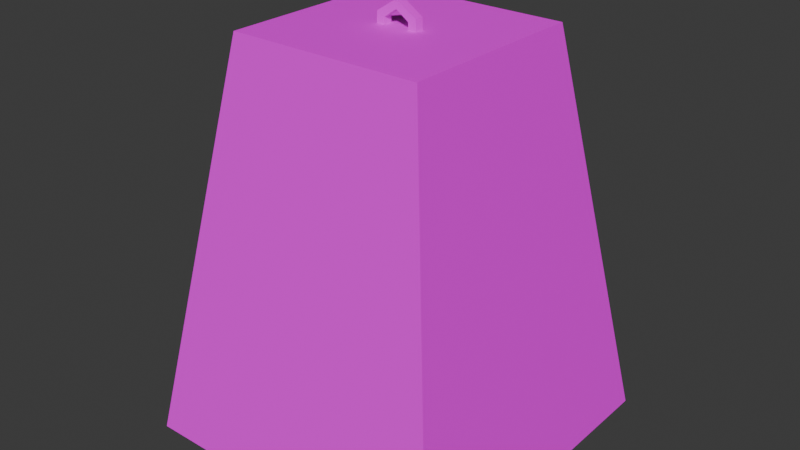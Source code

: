 # Source: DragonTeethSingle01.blend  (saved by Blender 4.2.66; exported with 4.5.12 LTS)
import bpy
from mathutils import Matrix  # noqa: F401  (used for matrix-valued properties, if any)

bpy.ops.wm.read_factory_settings(use_empty=True)
scene = bpy.context.scene
scene.name = 'Scene'

# ---- collections
col_collection = bpy.data.collections.new('Collection'); scene.collection.children.link(col_collection)

# ---- images (referenced by path relative to the original .blend; pixels are not part of the script)
import os
ASSET_DIR = os.environ.get("B2B_ASSET_DIR", "")  # directory of the original .blend (textures are referenced by path, not embedded)
HERE = os.path.dirname(os.path.abspath(__file__))  # packed textures are extracted next to this script under _unpacked/

def load_image(name, relpath, width, height, colorspace="sRGB"):
    """Load a texture the original file referenced (path relative to the .blend, or extracted next to this script)."""
    p = next((c for c in (os.path.join(HERE, relpath), os.path.join(ASSET_DIR, relpath)) if relpath and os.path.exists(c)), "")
    if p:
        img = bpy.data.images.load(p, check_existing=True)
        img.name = name
    else:  # same state as the original file: an image datablock whose file is absent (Cycles renders it pink)
        img = bpy.data.images.new(name, width, height)
        img.source = "FILE"
        img.filepath = "//" + (relpath or name)
    img.colorspace_settings.name = colorspace
    return img
img_dragonteeth01_a_jpg = load_image('DragonTeeth01_a.jpg', 'DragonTeeth01_a.jpg', 1024, 1024, 'sRGB')

# ---- materials (node trees are filled in below, after node groups)
mat_primary = bpy.data.materials.new('Primary')
mat_primary.alpha_threshold = 0.0
mat_primary.use_transparent_shadow = False
mat_primary.roughness = 0.5
mat_primary.line_color = (0.0, 0.0, 0.0, 1.0)

# ---- material node trees
mat_primary.use_nodes = True; mat_primary.node_tree.nodes.clear()
_N = mat_primary.node_tree.nodes; _L = mat_primary.node_tree.links
n0 = _N.new('ShaderNodeOutputMaterial'); n0.name = 'Material Output'; n0.location = (300, 300)
n1 = _N.new('ShaderNodeBsdfPrincipled'); n1.name = 'Principled BSDF'; n1.location = (10, 300)
n1.inputs[3].default_value = 1.45
n1.inputs[13].default_value = 0.05
n2 = _N.new('ShaderNodeTexImage'); n2.name = 'Image Texture'; n2.location = (-280, 280)
n2.image = img_dragonteeth01_a_jpg
n2.interpolation = 'Closest'
_L.new(n1.outputs[0], n0.inputs[0])
_L.new(n2.outputs[0], n1.inputs[0])
n0.is_active_output = True

# ---- world
world_world = bpy.data.worlds.new('World'); scene.world = world_world
world_world.use_nodes = True; world_world.node_tree.nodes.clear()
_N = world_world.node_tree.nodes; _L = world_world.node_tree.links
n0 = _N.new('ShaderNodeOutputWorld'); n0.name = 'World Output'; n0.location = (300, 300)
n1 = _N.new('ShaderNodeBackground'); n1.name = 'Background'; n1.location = (10, 300)
n1.inputs[0].default_value = (0.05088, 0.05088, 0.05088, 1.0)
_L.new(n1.outputs[0], n0.inputs[0])
n0.is_active_output = True
world_world.color = (0.05088, 0.05088, 0.05088)
world_world.sun_shadow_jitter_overblur = 0.0

# ---- meshes
me_cube_001 = bpy.data.meshes.new('Cube.001')
me_cube_001.from_pydata([(-0.5624, -0.5624, 0.0), (-0.3374, -0.3374, 1.375), (-0.5624, 0.5624, 0.0), (-0.3374, 0.3374, 1.375), (0.5624, -0.5624, 0.0), (0.3374, -0.3374, 1.375), (0.5624, 0.5624, 0.0), (0.3374, 0.3374, 1.375), (-0.07492, -0.01552, 1.375), (-0.0732, -0.01552, 1.413), (-0.07492, 0.01552, 1.375), (-0.0732, 0.01552, 1.413), (-0.0456, -0.01552, 1.375), (-0.0456, -0.01552, 1.399), (-0.0456, 0.01552, 1.375), (-0.0456, 0.01552, 1.399), (-0.001347, -0.01552, 1.46), (-0.001347, 0.01552, 1.46), (-0.001347, 0.01552, 1.43), (-0.001347, -0.01552, 1.43), (0.07223, 0.01552, 1.375), (0.07051, 0.01552, 1.413), (0.07223, -0.01552, 1.375), (0.07051, -0.01552, 1.413), (0.04291, 0.01552, 1.375), (0.04291, 0.01552, 1.399), (0.04291, -0.01552, 1.375), (0.04291, -0.01552, 1.399)], [], [(0, 1, 3, 2), (2, 3, 7, 6), (6, 7, 5, 4), (4, 5, 1, 0), (7, 3, 1, 5), (8, 9, 11, 10), (10, 11, 15, 14), (14, 15, 13, 12), (12, 13, 9, 8), (15, 11, 17, 18), (13, 15, 18, 19), (11, 9, 16, 17), (9, 13, 19, 16), (20, 21, 23, 22), (22, 23, 27, 26), (26, 27, 25, 24), (24, 25, 21, 20), (27, 23, 16, 19), (25, 27, 19, 18), (23, 21, 17, 16), (21, 25, 18, 17)])
_uv = me_cube_001.uv_layers.new(name='UVMap')
_uv.uv.foreach_set('vector', [1.0, 0.0, 0.8984, 0.6172, 0.6016, 0.6172, 0.5, 0.0, 1.0, 0.0, 0.8984, 0.6172, 0.6016, 0.6172, 0.5, 0.0, 0.5, 0.0, 0.3984, 0.6172, 0.1016, 0.6172, 0.0, 0.0, 0.5, 0.0, 0.3984, 0.6172, 0.1016, 0.6172, 0.0, 0.0, 0.6641, 0.6641, 0.3359, 0.6641, 0.3359, 0.3359, 0.6641, 0.3359, 0.2891, 0.9062, 0.3594, 0.9062, 0.3594, 0.9766, 0.2891, 0.9766, 0.2891, 0.8516, 0.3594, 0.8516, 0.3594, 0.9062, 0.2891, 0.9062, 0.2891, 0.9062, 0.3594, 0.9062, 0.3594, 0.9766, 0.2891, 0.9766, 0.2891, 0.8516, 0.3594, 0.8516, 0.3594, 0.9062, 0.2891, 0.9062, 0.3594, 0.9062, 0.3594, 0.8516, 0.4844, 0.8516, 0.4844, 0.9062, 0.3594, 0.9766, 0.3594, 0.9062, 0.4844, 0.9062, 0.4844, 0.9766, 0.3594, 0.9766, 0.3594, 0.9062, 0.4844, 0.9062, 0.4844, 0.9766, 0.3594, 0.9062, 0.3594, 0.8516, 0.4844, 0.8516, 0.4844, 0.9062, 0.6797, 0.9766, 0.6172, 0.9766, 0.6172, 0.9062, 0.6797, 0.9062, 0.6797, 0.9062, 0.6172, 0.9062, 0.6172, 0.8516, 0.6797, 0.8516, 0.6797, 0.9766, 0.6172, 0.9766, 0.6172, 0.9062, 0.6797, 0.9062, 0.6797, 0.9062, 0.6172, 0.9062, 0.6172, 0.8516, 0.6797, 0.8516, 0.6172, 0.8516, 0.6172, 0.9062, 0.4844, 0.9062, 0.4844, 0.8516, 0.6172, 0.9062, 0.6172, 0.9766, 0.4844, 0.9766, 0.4844, 0.9062, 0.6172, 0.9062, 0.6172, 0.9766, 0.4844, 0.9766, 0.4844, 0.9062, 0.6172, 0.8516, 0.6172, 0.9062, 0.4844, 0.9062, 0.4844, 0.8516])
me_cube_001.materials.append(mat_primary)
me_cube_001.update()

# ---- objects
ob_dragonteethsingle01 = bpy.data.objects.new('DragonTeethSingle01', me_cube_001)

# ---- transforms, parenting, visibility, modifiers, constraints
ob_dragonteethsingle01.location = (0.0, 0.0, 0.0)

# ---- collection membership
col_collection.objects.link(ob_dragonteethsingle01)

# ---- scene / render settings (as saved in the file)
scene.frame_start = 1; scene.frame_end = 250; scene.frame_set(1)
scene.render.engine = 'BLENDER_EEVEE_NEXT'
bpy.context.view_layer.update()

# ---- added for rendering (the .blend has no active camera and no usable light): camera, sun
cam_auto = bpy.data.cameras.new('AutoCamera')
cam_auto.lens = 50.0
cam_auto.sensor_width = 36.0
cam_auto.clip_end = 1000.0
ob_auto_camera = bpy.data.objects.new('AutoCamera', cam_auto)
scene.collection.objects.link(ob_auto_camera)
ob_auto_camera.location = (1.99761, -2.39714, 2.32807)
ob_auto_camera.rotation_euler = (1.09748, -7.21219e-08, 0.694738)
scene.camera = ob_auto_camera
light_auto_sun = bpy.data.lights.new('AutoSun', 'SUN')
light_auto_sun.energy = 3.0
light_auto_sun.angle = 0.0523599
ob_auto_sun = bpy.data.objects.new('AutoSun', light_auto_sun)
scene.collection.objects.link(ob_auto_sun)
ob_auto_sun.rotation_euler = (0.872665, 0.174533, 0.523599)
bpy.context.view_layer.update()
